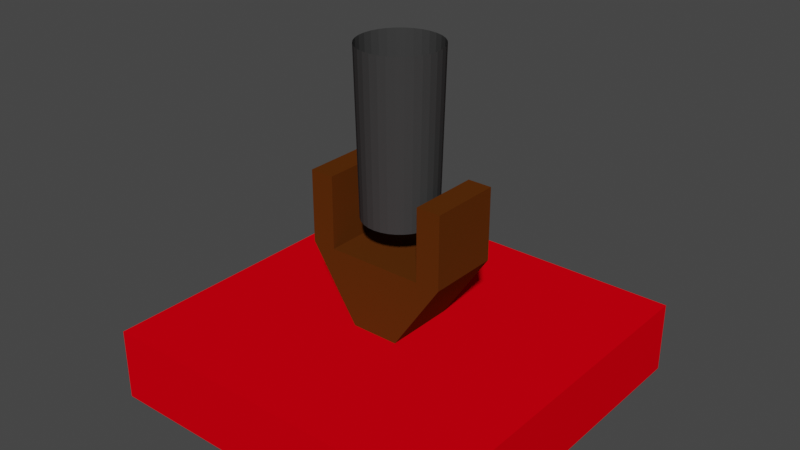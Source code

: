 # Source: Canon1.blend  (saved by Blender 2.93.21; exported with 4.5.12 LTS)
import bpy
from mathutils import Matrix  # noqa: F401  (used for matrix-valued properties, if any)

bpy.ops.wm.read_factory_settings(use_empty=True)
scene = bpy.context.scene
scene.name = 'Scene'

# ---- collections
col_collection = bpy.data.collections.new('Collection'); scene.collection.children.link(col_collection)

# ---- materials (node trees are filled in below, after node groups)
mat_material = bpy.data.materials.new('Material')
mat_material.alpha_threshold = 0.0
mat_material.use_transparent_shadow = False
mat_material.diffuse_color = (0.8, 0.0, 0.005652, 1.0)
mat_material.line_color = (0.0, 0.0, 0.0, 1.0)
mat_material_001 = bpy.data.materials.new('Material.001')
mat_material_001.use_transparent_shadow = False
mat_material_001.diffuse_color = (0.0985, 0.02784, 0.003298, 1.0)
mat_material_002 = bpy.data.materials.new('Material.002')
mat_material_002.use_transparent_shadow = False
mat_material_002.diffuse_color = (0.04445, 0.04445, 0.04445, 1.0)

# ---- material node trees

# ---- world
world_world = bpy.data.worlds.new('World'); scene.world = world_world
world_world.use_nodes = True; world_world.node_tree.nodes.clear()
_N = world_world.node_tree.nodes; _L = world_world.node_tree.links
n0 = _N.new('ShaderNodeOutputWorld'); n0.name = 'World Output'; n0.location = (300, 300)
n1 = _N.new('ShaderNodeBackground'); n1.name = 'Background'; n1.location = (10, 300)
n1.inputs[0].default_value = (0.05088, 0.05088, 0.05088, 1.0)
_L.new(n1.outputs[0], n0.inputs[0])
n0.is_active_output = True
world_world.color = (0.05088, 0.05088, 0.05088)
world_world.use_sun_shadow = False
world_world.sun_shadow_jitter_overblur = 0.0

# ---- meshes
me_cube = bpy.data.meshes.new('Cube')
me_cube.from_pydata([(1.0, 1.0, 1.0), (1.0, 1.0, -1.0), (1.0, -1.0, 1.0), (1.0, -1.0, -1.0), (-1.0, 1.0, 1.0), (-1.0, 1.0, -1.0), (-1.0, -1.0, 1.0), (-1.0, -1.0, -1.0)], [], [(0, 4, 6, 2), (3, 2, 6, 7), (7, 6, 4, 5), (5, 1, 3, 7), (1, 0, 2, 3), (5, 4, 0, 1)])
_uv = me_cube.uv_layers.new(name='UVMap')
_uv.uv.foreach_set('vector', [0.625, 0.5, 0.875, 0.5, 0.875, 0.75, 0.625, 0.75, 0.375, 0.75, 0.625, 0.75, 0.625, 1.0, 0.375, 1.0, 0.375, 0.0, 0.625, 0.0, 0.625, 0.25, 0.375, 0.25, 0.125, 0.5, 0.375, 0.5, 0.375, 0.75, 0.125, 0.75, 0.375, 0.5, 0.625, 0.5, 0.625, 0.75, 0.375, 0.75, 0.375, 0.25, 0.625, 0.25, 0.625, 0.5, 0.375, 0.5])
me_cube.materials.append(mat_material)
me_cube.use_remesh_preserve_volume = False
me_cube.use_remesh_preserve_attributes = False
me_cube.use_mirror_vertex_groups = False
me_cube.update()
me_cube_001 = bpy.data.meshes.new('Cube.001')
me_cube_001.from_pydata([(-1.0, -1.0, 1.0), (-1.0, 1.0, 1.0), (1.0, -1.0, 1.0), (1.0, 1.0, 1.0), (0.3333, 1.0, -1.0), (-0.3333, 1.0, -1.0), (-0.3333, -1.0, -1.0), (0.3333, -1.0, -1.0), (-1.0, -1.0, 0.0), (-1.0, -1.0, 0.5), (-1.0, 1.0, 0.5), (-1.0, 1.0, 0.0), (1.0, 1.0, 0.5), (1.0, 1.0, 0.0), (1.0, -1.0, 0.5), (1.0, -1.0, 0.0), (0.3333, -1.0, 0.0), (0.3333, -1.0, -0.5), (-0.3333, -1.0, 0.0), (-0.3333, -1.0, -0.5), (-0.3333, 1.0, 0.0), (-0.3333, 1.0, -0.5), (0.3333, 1.0, 0.0), (0.3333, 1.0, -0.5), (0.6667, 1.0, 1.0), (0.6667, -1.0, 1.0), (0.6667, -1.0, -0.5), (0.6667, -1.0, 0.0), (0.6667, -1.0, 0.5), (0.6667, 1.0, -0.5), (0.6667, 1.0, 0.0), (0.6667, 1.0, 0.5), (-0.6667, -1.0, 1.0), (-0.6667, 1.0, 1.0), (-0.6667, 1.0, -0.5), (-0.6667, 1.0, 0.0), (-0.6667, 1.0, 0.5), (-0.6667, -1.0, -0.5), (-0.6667, -1.0, 0.0), (-0.6667, -1.0, 0.5)], [], [(9, 0, 1, 10), (31, 24, 3, 12), (12, 3, 2, 14), (39, 32, 0, 9), (33, 1, 0, 32), (5, 4, 7, 6), (5, 21, 23, 4), (21, 20, 22, 23), (34, 35, 20, 21), (7, 17, 19, 6), (17, 16, 18, 19), (26, 27, 16, 17), (38, 39, 9, 8), (26, 15, 27), (13, 12, 14, 15), (13, 29, 30), (30, 31, 12, 13), (8, 9, 10, 11), (23, 22, 30, 29), (15, 14, 28, 27), (13, 15, 26, 29), (14, 2, 25, 28), (3, 24, 25, 2), (19, 18, 38, 37), (11, 10, 36, 35), (10, 1, 33, 36), (8, 11, 34, 37), (8, 37, 38), (11, 35, 34), (21, 5, 34), (5, 6, 19, 37, 34), (4, 23, 29), (17, 7, 26), (7, 4, 29, 26), (30, 27, 28, 25, 24, 31), (38, 35, 36, 33, 32, 39), (20, 35, 38, 18, 16, 27, 30, 22)])
_uv = me_cube_001.uv_layers.new(name='UVMap')
_uv.uv.foreach_set('vector', [0.5625, 0.0, 0.625, 0.0, 0.625, 0.25, 0.5625, 0.25, 0.5625, 0.4583, 0.625, 0.4583, 0.625, 0.5, 0.5625, 0.5, 0.5625, 0.5, 0.625, 0.5, 0.625, 0.75, 0.5625, 0.75, 0.5625, 0.9583, 0.625, 0.9583, 0.625, 1.0, 0.5625, 1.0, 0.8333, 0.5, 0.875, 0.5, 0.875, 0.75, 0.8333, 0.75, 0.2083, 0.5, 0.2917, 0.5, 0.2917, 0.75, 0.2083, 0.75, 0.375, 0.3333, 0.4375, 0.3333, 0.4375, 0.4167, 0.375, 0.4167, 0.4375, 0.3333, 0.5, 0.3333, 0.5, 0.4167, 0.4375, 0.4167, 0.4375, 0.2917, 0.5, 0.2917, 0.5, 0.3333, 0.4375, 0.3333, 0.375, 0.8333, 0.4375, 0.8333, 0.4375, 0.9167, 0.375, 0.9167, 0.4375, 0.8333, 0.5, 0.8333, 0.5, 0.9167, 0.4375, 0.9167, 0.4375, 0.7917, 0.5, 0.7917, 0.5, 0.8333, 0.4375, 0.8333, 0.5, 0.9583, 0.5625, 0.9583, 0.5625, 1.0, 0.5, 1.0, 0.4375, 0.7917, 0.5, 0.75, 0.5, 0.7917, 0.5, 0.5, 0.5625, 0.5, 0.5625, 0.75, 0.5, 0.75, 0.5, 0.5, 0.0, 0.0, 0.5, 0.4583, 0.5, 0.4583, 0.5625, 0.4583, 0.5625, 0.5, 0.5, 0.5, 0.5, 0.0, 0.5625, 0.0, 0.5625, 0.25, 0.5, 0.25, 0.4375, 0.4167, 0.5, 0.4167, 0.5, 0.4583, 0.4375, 0.4583, 0.5, 0.75, 0.5625, 0.75, 0.5625, 0.7917, 0.5, 0.7917, 0.5, 0.5, 0.5, 0.75, 0.0, 0.0, 0.0, 0.0, 0.5625, 0.75, 0.625, 0.75, 0.625, 0.7917, 0.5625, 0.7917, 0.625, 0.5, 0.6667, 0.5, 0.6667, 0.75, 0.625, 0.75, 0.4375, 0.9167, 0.5, 0.9167, 0.5, 0.9583, 0.4375, 0.9583, 0.5, 0.25, 0.5625, 0.25, 0.5625, 0.2917, 0.5, 0.2917, 0.5625, 0.25, 0.625, 0.25, 0.625, 0.2917, 0.5625, 0.2917, 0.5, 0.0, 0.5, 0.25, 0.0, 0.0, 0.0, 0.0, 0.5, 0.0, 0.0, 0.0, 0.5, 0.9583, 0.5, 0.25, 0.5, 0.2917, 0.0, 0.0, 0.4375, 0.3333, 0.375, 0.3333, 0.4375, 0.2917, 0.375, 0.3333, 0.375, 0.9167, 0.4375, 0.9167, 0.0, 0.0, 0.4375, 0.2917, 0.375, 0.4167, 0.4375, 0.4167, 0.4375, 0.4583, 0.4375, 0.8333, 0.375, 0.8333, 0.4375, 0.7917, 0.375, 0.8333, 0.375, 0.4167, 0.0, 0.0, 0.4375, 0.7917, 0.5, 0.4583, 0.5, 0.7917, 0.5625, 0.7917, 0.625, 0.7917, 0.6667, 0.5, 0.5625, 0.4583, 0.5, 0.9583, 0.5, 0.2917, 0.5625, 0.2917, 0.625, 0.2917, 0.8333, 0.75, 0.5625, 0.9583, 0.5, 0.3333, 0.5, 0.2917, 0.5, 0.9583, 0.5, 0.9167, 0.5, 0.8333, 0.5, 0.7917, 0.5, 0.4583, 0.5, 0.4167])
me_cube_001.materials.append(mat_material_001)
me_cube_001.use_remesh_fix_poles = True
me_cube_001.use_remesh_preserve_attributes = False
me_cube_001.update()
me_cylinder = bpy.data.meshes.new('Cylinder')
me_cylinder.from_pydata([(2.842e-14, 1.0, -0.4017), (2.842e-14, 1.0, 0.2174), (0.1951, 0.9808, -0.4017), (0.1951, 0.9808, 0.2174), (0.3827, 0.9239, -0.4017), (0.3827, 0.9239, 0.2174), (0.5556, 0.8315, -0.4017), (0.5556, 0.8315, 0.2174), (0.7071, 0.7071, -0.4017), (0.7071, 0.7071, 0.2174), (0.8315, 0.5556, -0.4017), (0.8315, 0.5556, 0.2174), (0.9239, 0.3827, -0.4017), (0.9239, 0.3827, 0.2174), (0.9808, 0.1951, -0.4017), (0.9808, 0.1951, 0.2174), (1.0, -4.371e-08, -0.4017), (1.0, -4.371e-08, 0.2174), (0.9808, -0.1951, -0.4017), (0.9808, -0.1951, 0.2174), (0.9239, -0.3827, -0.4017), (0.9239, -0.3827, 0.2174), (0.8315, -0.5556, -0.4017), (0.8315, -0.5556, 0.2174), (0.7071, -0.7071, -0.4017), (0.7071, -0.7071, 0.2174), (0.5556, -0.8315, -0.4017), (0.5556, -0.8315, 0.2174), (0.3827, -0.9239, -0.4017), (0.3827, -0.9239, 0.2174), (0.1951, -0.9808, -0.4017), (0.1951, -0.9808, 0.2174), (-8.742e-08, -1.0, -0.4017), (-8.742e-08, -1.0, 0.2174), (-0.1951, -0.9808, -0.4017), (-0.1951, -0.9808, 0.2174), (-0.3827, -0.9239, -0.4017), (-0.3827, -0.9239, 0.2174), (-0.5556, -0.8315, -0.4017), (-0.5556, -0.8315, 0.2174), (-0.7071, -0.7071, -0.4017), (-0.7071, -0.7071, 0.2174), (-0.8315, -0.5556, -0.4017), (-0.8315, -0.5556, 0.2174), (-0.9239, -0.3827, -0.4017), (-0.9239, -0.3827, 0.2174), (-0.9808, -0.1951, -0.4017), (-0.9808, -0.1951, 0.2174), (-1.0, 1.192e-08, -0.4017), (-1.0, 1.192e-08, 0.2174), (-0.9808, 0.1951, -0.4017), (-0.9808, 0.1951, 0.2174), (-0.9239, 0.3827, -0.4017), (-0.9239, 0.3827, 0.2174), (-0.8315, 0.5556, -0.4017), (-0.8315, 0.5556, 0.2174), (-0.7071, 0.7071, -0.4017), (-0.7071, 0.7071, 0.2174), (-0.5556, 0.8315, -0.4017), (-0.5556, 0.8315, 0.2174), (-0.3827, 0.9239, -0.4017), (-0.3827, 0.9239, 0.2174), (-0.1951, 0.9808, -0.4017), (-0.1951, 0.9808, 0.2174), (-2.225e-09, 1.101, -1.727), (0.2147, 1.079, -1.727), (0.4212, 1.017, -1.727), (0.6115, 0.9151, -1.727), (0.7782, 0.7782, -1.727), (0.9151, 0.6115, -1.727), (1.017, 0.4212, -1.727), (1.079, 0.2147, -1.727), (1.101, -4.577e-08, -1.727), (1.079, -0.2147, -1.727), (1.017, -0.4212, -1.727), (0.9151, -0.6115, -1.727), (0.7782, -0.7782, -1.727), (0.6115, -0.9151, -1.727), (0.4212, -1.017, -1.727), (0.2147, -1.079, -1.727), (-9.844e-08, -1.101, -1.727), (-0.2147, -1.079, -1.727), (-0.4212, -1.017, -1.727), (-0.6115, -0.9151, -1.727), (-0.7782, -0.7782, -1.727), (-0.9151, -0.6115, -1.727), (-1.017, -0.4212, -1.727), (-1.079, -0.2147, -1.727), (-1.101, 1.547e-08, -1.727), (-1.079, 0.2147, -1.727), (-1.017, 0.4212, -1.727), (-0.9151, 0.6115, -1.727), (-0.7782, 0.7782, -1.727), (-0.6115, 0.9151, -1.727), (-0.4212, 1.017, -1.727), (-0.2147, 1.079, -1.727)], [], [(64, 1, 3, 65), (65, 3, 5, 66), (66, 5, 7, 67), (67, 7, 9, 68), (68, 9, 11, 69), (69, 11, 13, 70), (70, 13, 15, 71), (71, 15, 17, 72), (72, 17, 19, 73), (73, 19, 21, 74), (74, 21, 23, 75), (75, 23, 25, 76), (76, 25, 27, 77), (77, 27, 29, 78), (78, 29, 31, 79), (79, 31, 33, 80), (80, 33, 35, 81), (81, 35, 37, 82), (82, 37, 39, 83), (83, 39, 41, 84), (84, 41, 43, 85), (85, 43, 45, 86), (86, 45, 47, 87), (87, 47, 49, 88), (88, 49, 51, 89), (89, 51, 53, 90), (90, 53, 55, 91), (91, 55, 57, 92), (92, 57, 59, 93), (93, 59, 61, 94), (3, 1, 63, 61, 59, 57, 55, 53, 51, 49, 47, 45, 43, 41, 39, 37, 35, 33, 31, 29, 27, 25, 23, 21, 19, 17, 15, 13, 11, 9, 7, 5), (94, 61, 63, 95), (95, 63, 1, 64), (0, 2, 4, 6, 8, 10, 12, 14, 16, 18, 20, 22, 24, 26, 28, 30, 32, 34, 36, 38, 40, 42, 44, 46, 48, 50, 52, 54, 56, 58, 60, 62), (62, 95, 64, 0), (60, 94, 95, 62), (58, 93, 94, 60), (56, 92, 93, 58), (54, 91, 92, 56), (52, 90, 91, 54), (50, 89, 90, 52), (48, 88, 89, 50), (46, 87, 88, 48), (44, 86, 87, 46), (42, 85, 86, 44), (40, 84, 85, 42), (38, 83, 84, 40), (36, 82, 83, 38), (34, 81, 82, 36), (32, 80, 81, 34), (30, 79, 80, 32), (28, 78, 79, 30), (26, 77, 78, 28), (24, 76, 77, 26), (22, 75, 76, 24), (20, 74, 75, 22), (18, 73, 74, 20), (16, 72, 73, 18), (14, 71, 72, 16), (12, 70, 71, 14), (10, 69, 70, 12), (8, 68, 69, 10), (6, 67, 68, 8), (4, 66, 67, 6), (2, 65, 66, 4), (0, 64, 65, 2)])
_uv = me_cylinder.uv_layers.new(name='UVMap')
_uv.uv.foreach_set('vector', [1.0, 0.514, 1.0, 1.0, 0.9688, 1.0, 0.9688, 0.514, 0.9688, 0.514, 0.9688, 1.0, 0.9375, 1.0, 0.9375, 0.514, 0.9375, 0.514, 0.9375, 1.0, 0.9062, 1.0, 0.9062, 0.514, 0.9062, 0.514, 0.9062, 1.0, 0.875, 1.0, 0.875, 0.514, 0.875, 0.514, 0.875, 1.0, 0.8438, 1.0, 0.8438, 0.514, 0.8438, 0.514, 0.8438, 1.0, 0.8125, 1.0, 0.8125, 0.514, 0.8125, 0.514, 0.8125, 1.0, 0.7812, 1.0, 0.7812, 0.514, 0.7812, 0.514, 0.7812, 1.0, 0.75, 1.0, 0.75, 0.514, 0.75, 0.514, 0.75, 1.0, 0.7188, 1.0, 0.7188, 0.514, 0.7188, 0.514, 0.7188, 1.0, 0.6875, 1.0, 0.6875, 0.514, 0.6875, 0.514, 0.6875, 1.0, 0.6562, 1.0, 0.6562, 0.514, 0.6562, 0.514, 0.6562, 1.0, 0.625, 1.0, 0.625, 0.514, 0.625, 0.514, 0.625, 1.0, 0.5938, 1.0, 0.5938, 0.514, 0.5938, 0.514, 0.5938, 1.0, 0.5625, 1.0, 0.5625, 0.514, 0.5625, 0.514, 0.5625, 1.0, 0.5312, 1.0, 0.5312, 0.514, 0.5312, 0.514, 0.5312, 1.0, 0.5, 1.0, 0.5, 0.514, 0.5, 0.514, 0.5, 1.0, 0.4688, 1.0, 0.4688, 0.514, 0.4688, 0.514, 0.4688, 1.0, 0.4375, 1.0, 0.4375, 0.514, 0.4375, 0.514, 0.4375, 1.0, 0.4062, 1.0, 0.4062, 0.514, 0.4062, 0.514, 0.4062, 1.0, 0.375, 1.0, 0.375, 0.514, 0.375, 0.514, 0.375, 1.0, 0.3438, 1.0, 0.3438, 0.514, 0.3438, 0.514, 0.3438, 1.0, 0.3125, 1.0, 0.3125, 0.514, 0.3125, 0.514, 0.3125, 1.0, 0.2812, 1.0, 0.2812, 0.514, 0.2812, 0.514, 0.2812, 1.0, 0.25, 1.0, 0.25, 0.514, 0.25, 0.514, 0.25, 1.0, 0.2188, 1.0, 0.2188, 0.514, 0.2188, 0.514, 0.2188, 1.0, 0.1875, 1.0, 0.1875, 0.514, 0.1875, 0.514, 0.1875, 1.0, 0.1562, 1.0, 0.1562, 0.514, 0.1562, 0.514, 0.1562, 1.0, 0.125, 1.0, 0.125, 0.514, 0.125, 0.514, 0.125, 1.0, 0.09375, 1.0, 0.09375, 0.514, 0.09375, 0.514, 0.09375, 1.0, 0.0625, 1.0, 0.0625, 0.514, 0.2968, 0.4854, 0.25, 0.49, 0.2032, 0.4854, 0.1582, 0.4717, 0.1167, 0.4496, 0.08029, 0.4197, 0.05045, 0.3833, 0.02827, 0.3418, 0.01461, 0.2968, 0.01, 0.25, 0.01461, 0.2032, 0.02827, 0.1582, 0.05045, 0.1167, 0.08029, 0.08029, 0.1167, 0.05045, 0.1582, 0.02827, 0.2032, 0.01461, 0.25, 0.01, 0.2968, 0.01461, 0.3418, 0.02827, 0.3833, 0.05045, 0.4197, 0.08029, 0.4496, 0.1167, 0.4717, 0.1582, 0.4854, 0.2032, 0.49, 0.25, 0.4854, 0.2968, 0.4717, 0.3418, 0.4496, 0.3833, 0.4197, 0.4197, 0.3833, 0.4496, 0.3418, 0.4717, 0.0625, 0.514, 0.0625, 1.0, 0.03125, 1.0, 0.03125, 0.514, 0.03125, 0.514, 0.03125, 1.0, 0.0, 1.0, 0.0, 0.514, 0.75, 0.49, 0.7968, 0.4854, 0.8418, 0.4717, 0.8833, 0.4496, 0.9197, 0.4197, 0.9496, 0.3833, 0.9717, 0.3418, 0.9854, 0.2968, 0.99, 0.25, 0.9854, 0.2032, 0.9717, 0.1582, 0.9496, 0.1167, 0.9197, 0.08029, 0.8833, 0.05045, 0.8418, 0.02827, 0.7968, 0.01461, 0.75, 0.01, 0.7032, 0.01461, 0.6582, 0.02827, 0.6167, 0.05045, 0.5803, 0.08029, 0.5504, 0.1167, 0.5283, 0.1582, 0.5146, 0.2032, 0.51, 0.25, 0.5146, 0.2968, 0.5283, 0.3418, 0.5504, 0.3833, 0.5803, 0.4197, 0.6167, 0.4496, 0.6582, 0.4717, 0.7032, 0.4854, 0.03125, 0.5, 0.03125, 0.514, 0.0, 0.514, 0.0, 0.5, 0.0625, 0.5, 0.0625, 0.514, 0.03125, 0.514, 0.03125, 0.5, 0.09375, 0.5, 0.09375, 0.514, 0.0625, 0.514, 0.0625, 0.5, 0.125, 0.5, 0.125, 0.514, 0.09375, 0.514, 0.09375, 0.5, 0.1562, 0.5, 0.1562, 0.514, 0.125, 0.514, 0.125, 0.5, 0.1875, 0.5, 0.1875, 0.514, 0.1562, 0.514, 0.1562, 0.5, 0.2188, 0.5, 0.2188, 0.514, 0.1875, 0.514, 0.1875, 0.5, 0.25, 0.5, 0.25, 0.514, 0.2188, 0.514, 0.2188, 0.5, 0.2812, 0.5, 0.2812, 0.514, 0.25, 0.514, 0.25, 0.5, 0.3125, 0.5, 0.3125, 0.514, 0.2812, 0.514, 0.2812, 0.5, 0.3438, 0.5, 0.3438, 0.514, 0.3125, 0.514, 0.3125, 0.5, 0.375, 0.5, 0.375, 0.514, 0.3438, 0.514, 0.3438, 0.5, 0.4062, 0.5, 0.4062, 0.514, 0.375, 0.514, 0.375, 0.5, 0.4375, 0.5, 0.4375, 0.514, 0.4062, 0.514, 0.4062, 0.5, 0.4688, 0.5, 0.4688, 0.514, 0.4375, 0.514, 0.4375, 0.5, 0.5, 0.5, 0.5, 0.514, 0.4688, 0.514, 0.4688, 0.5, 0.5312, 0.5, 0.5312, 0.514, 0.5, 0.514, 0.5, 0.5, 0.5625, 0.5, 0.5625, 0.514, 0.5312, 0.514, 0.5312, 0.5, 0.5938, 0.5, 0.5938, 0.514, 0.5625, 0.514, 0.5625, 0.5, 0.625, 0.5, 0.625, 0.514, 0.5938, 0.514, 0.5938, 0.5, 0.6562, 0.5, 0.6562, 0.514, 0.625, 0.514, 0.625, 0.5, 0.6875, 0.5, 0.6875, 0.514, 0.6562, 0.514, 0.6562, 0.5, 0.7188, 0.5, 0.7188, 0.514, 0.6875, 0.514, 0.6875, 0.5, 0.75, 0.5, 0.75, 0.514, 0.7188, 0.514, 0.7188, 0.5, 0.7812, 0.5, 0.7812, 0.514, 0.75, 0.514, 0.75, 0.5, 0.8125, 0.5, 0.8125, 0.514, 0.7812, 0.514, 0.7812, 0.5, 0.8438, 0.5, 0.8438, 0.514, 0.8125, 0.514, 0.8125, 0.5, 0.875, 0.5, 0.875, 0.514, 0.8438, 0.514, 0.8438, 0.5, 0.9062, 0.5, 0.9062, 0.514, 0.875, 0.514, 0.875, 0.5, 0.9375, 0.5, 0.9375, 0.514, 0.9062, 0.514, 0.9062, 0.5, 0.9688, 0.5, 0.9688, 0.514, 0.9375, 0.514, 0.9375, 0.5, 1.0, 0.5, 1.0, 0.514, 0.9688, 0.514, 0.9688, 0.5])
me_cylinder.materials.append(mat_material_002)
me_cylinder.use_remesh_fix_poles = True
me_cylinder.use_remesh_preserve_attributes = False
me_cylinder.update()

# ---- objects
ob_gunground = bpy.data.objects.new('GunGround', me_cube)
ob_gunrotator = bpy.data.objects.new('GunRotator', me_cube_001)
ob_canon = bpy.data.objects.new('Canon', me_cylinder)

# ---- transforms, parenting, visibility, modifiers, constraints
ob_gunground.location = (0.0, 0.0, 0.1)
ob_gunground.scale = (0.5, 0.5, 0.1)
ob_gunground.lock_rotations_4d = False
ob_gunground.empty_display_type = 'ARROWS'
ob_gunground.lineart.crease_threshold = 0.0
ob_gunrotator.parent = ob_gunground
ob_gunrotator.matrix_parent_inverse = Matrix(((2.0, -0.0, 0.0, -0.0), (-0.0, 2.0, -0.0, 0.0), (0.0, -0.0, 10.0, -1.0), (-0.0, 0.0, -0.0, 1.0)))
ob_gunrotator.location = (0.0, 0.0, 0.4)
ob_gunrotator.scale = (0.2, 0.1, 0.2)
ob_canon.parent = ob_gunrotator
ob_canon.matrix_parent_inverse = Matrix(((5.0, -0.0, 0.0, -0.0), (-0.0, 10.0, -0.0, 0.0), (0.0, -0.0, 5.0, -1.0), (-0.0, 0.0, -0.0, 1.0)))
ob_canon.location = (0.0, 0.0, 0.3464)
ob_canon.rotation_euler = (0.0, 0.0, 3.142)
ob_canon.scale = (-0.1, -0.1, -0.23)

# ---- collection membership
col_collection.objects.link(ob_gunground)
col_collection.objects.link(ob_gunrotator)
col_collection.objects.link(ob_canon)

# ---- scene / render settings (as saved in the file)
scene.frame_start = 1; scene.frame_end = 250; scene.frame_set(1)
scene.render.engine = 'BLENDER_EEVEE_NEXT'
scene.cycles.use_denoising = False
scene.cycles.samples = 128
scene.cycles.sampling_pattern = 'TABULATED_SOBOL'
scene.cycles.use_adaptive_sampling = False
scene.cycles.use_light_tree = False
scene.view_settings.view_transform = 'Filmic'
bpy.context.view_layer.update()

# ---- added for rendering (the .blend has no active camera and no usable light): camera, sun
cam_auto = bpy.data.cameras.new('AutoCamera')
cam_auto.lens = 50.0
cam_auto.sensor_width = 36.0
cam_auto.clip_end = 1000.0
ob_auto_camera = bpy.data.objects.new('AutoCamera', cam_auto)
scene.collection.objects.link(ob_auto_camera)
ob_auto_camera.location = (1.57296, -1.88755, 1.73015)
ob_auto_camera.rotation_euler = (1.09748, -7.21219e-08, 0.694738)
scene.camera = ob_auto_camera
light_auto_sun = bpy.data.lights.new('AutoSun', 'SUN')
light_auto_sun.energy = 3.0
light_auto_sun.angle = 0.0523599
ob_auto_sun = bpy.data.objects.new('AutoSun', light_auto_sun)
scene.collection.objects.link(ob_auto_sun)
ob_auto_sun.rotation_euler = (0.872665, 0.174533, 0.523599)
bpy.context.view_layer.update()
